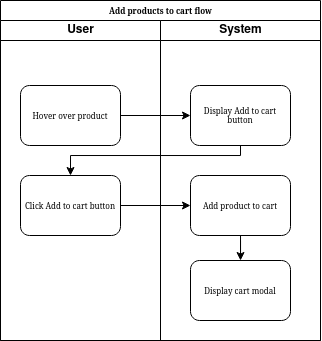

The diagram above was exported from draw.io. Its source (the exported page's mxGraphModel, read from the mxfile embedded in the PNG):
<mxGraphModel dx="981" dy="514" grid="1" gridSize="10" guides="1" tooltips="1" connect="1" arrows="1" fold="1" page="1" pageScale="1" pageWidth="1100" pageHeight="850" background="none" math="0" shadow="0">
  <root>
    <mxCell id="0" />
    <mxCell id="1" parent="0" />
    <mxCell id="77e6c97f196da883-1" value="Add products to cart flow" style="swimlane;html=1;childLayout=stackLayout;startSize=20;rounded=0;shadow=0;labelBackgroundColor=none;strokeWidth=1;fontFamily=Verdana;fontSize=8;align=center;" parent="1" vertex="1">
      <mxGeometry x="70" y="40" width="320" height="340" as="geometry" />
    </mxCell>
    <mxCell id="77e6c97f196da883-2" value="User" style="swimlane;html=1;startSize=20;" parent="77e6c97f196da883-1" vertex="1">
      <mxGeometry y="20" width="160" height="320" as="geometry" />
    </mxCell>
    <mxCell id="77e6c97f196da883-8" value="Hover over product" style="rounded=1;whiteSpace=wrap;html=1;shadow=0;labelBackgroundColor=none;strokeWidth=1;fontFamily=Verdana;fontSize=8;align=center;" parent="77e6c97f196da883-2" vertex="1">
      <mxGeometry x="20" y="65" width="100" height="60" as="geometry" />
    </mxCell>
    <mxCell id="STbixwsETk2-Oio6nnXx-1" value="Click Add to cart button" style="rounded=1;whiteSpace=wrap;html=1;shadow=0;labelBackgroundColor=none;strokeWidth=1;fontFamily=Verdana;fontSize=8;align=center;" vertex="1" parent="77e6c97f196da883-2">
      <mxGeometry x="20" y="155" width="100" height="60" as="geometry" />
    </mxCell>
    <mxCell id="77e6c97f196da883-3" value="System" style="swimlane;html=1;startSize=20;" parent="77e6c97f196da883-1" vertex="1">
      <mxGeometry x="160" y="20" width="160" height="320" as="geometry" />
    </mxCell>
    <mxCell id="77e6c97f196da883-9" value="Display Add to cart button" style="rounded=1;whiteSpace=wrap;html=1;shadow=0;labelBackgroundColor=none;strokeWidth=1;fontFamily=Verdana;fontSize=8;align=center;" parent="77e6c97f196da883-3" vertex="1">
      <mxGeometry x="30" y="65" width="100" height="60" as="geometry" />
    </mxCell>
    <mxCell id="STbixwsETk2-Oio6nnXx-14" value="" style="edgeStyle=orthogonalEdgeStyle;rounded=0;orthogonalLoop=1;jettySize=auto;html=1;" edge="1" parent="77e6c97f196da883-3" source="STbixwsETk2-Oio6nnXx-11" target="STbixwsETk2-Oio6nnXx-13">
      <mxGeometry relative="1" as="geometry" />
    </mxCell>
    <mxCell id="STbixwsETk2-Oio6nnXx-11" value="Add product to cart" style="rounded=1;whiteSpace=wrap;html=1;shadow=0;labelBackgroundColor=none;strokeWidth=1;fontFamily=Verdana;fontSize=8;align=center;" vertex="1" parent="77e6c97f196da883-3">
      <mxGeometry x="30" y="155" width="100" height="60" as="geometry" />
    </mxCell>
    <mxCell id="STbixwsETk2-Oio6nnXx-13" value="Display cart modal" style="rounded=1;whiteSpace=wrap;html=1;shadow=0;labelBackgroundColor=none;strokeWidth=1;fontFamily=Verdana;fontSize=8;align=center;" vertex="1" parent="77e6c97f196da883-3">
      <mxGeometry x="30" y="240" width="100" height="60" as="geometry" />
    </mxCell>
    <mxCell id="STbixwsETk2-Oio6nnXx-9" style="edgeStyle=orthogonalEdgeStyle;rounded=0;orthogonalLoop=1;jettySize=auto;html=1;exitX=1;exitY=0.5;exitDx=0;exitDy=0;" edge="1" parent="77e6c97f196da883-1" source="77e6c97f196da883-8" target="77e6c97f196da883-9">
      <mxGeometry relative="1" as="geometry" />
    </mxCell>
    <mxCell id="STbixwsETk2-Oio6nnXx-10" style="edgeStyle=orthogonalEdgeStyle;rounded=0;orthogonalLoop=1;jettySize=auto;html=1;exitX=0.5;exitY=1;exitDx=0;exitDy=0;entryX=0.5;entryY=0;entryDx=0;entryDy=0;" edge="1" parent="77e6c97f196da883-1" source="77e6c97f196da883-9" target="STbixwsETk2-Oio6nnXx-1">
      <mxGeometry relative="1" as="geometry">
        <Array as="points">
          <mxPoint x="240" y="155" />
          <mxPoint x="70" y="155" />
        </Array>
      </mxGeometry>
    </mxCell>
    <mxCell id="STbixwsETk2-Oio6nnXx-12" value="" style="edgeStyle=orthogonalEdgeStyle;rounded=0;orthogonalLoop=1;jettySize=auto;html=1;" edge="1" parent="77e6c97f196da883-1" source="STbixwsETk2-Oio6nnXx-1" target="STbixwsETk2-Oio6nnXx-11">
      <mxGeometry relative="1" as="geometry" />
    </mxCell>
  </root>
</mxGraphModel>